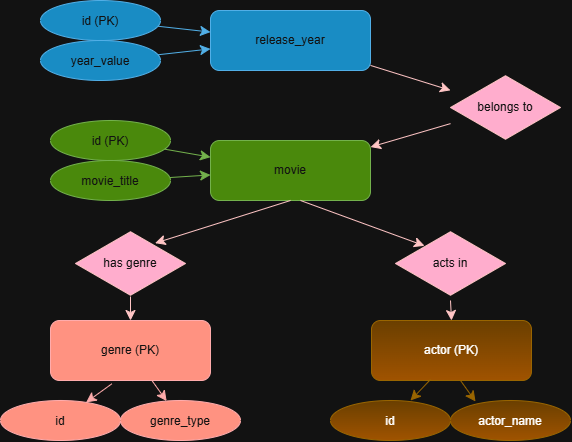

The diagram above was exported from draw.io. Its source (the exported page's mxGraphModel, read from the mxfile embedded in the PNG):
<mxGraphModel dx="1005" dy="477" grid="1" gridSize="10" guides="1" tooltips="1" connect="1" arrows="1" fold="1" page="1" pageScale="1" pageWidth="827" pageHeight="1169" math="0" shadow="0">
  <root>
    <mxCell id="WIyWlLk6GJQsqaUBKTNV-0" />
    <mxCell id="WIyWlLk6GJQsqaUBKTNV-1" parent="WIyWlLk6GJQsqaUBKTNV-0" />
    <mxCell id="IWvxshd0WSZWPEWvy1hd-19" edge="1" parent="WIyWlLk6GJQsqaUBKTNV-1" source="IWvxshd0WSZWPEWvy1hd-0" style="edgeStyle=none;curved=1;rounded=0;orthogonalLoop=1;jettySize=auto;html=1;fontSize=12;startSize=8;endSize=8;fillColor=#a20025;strokeColor=#6F0000;" target="IWvxshd0WSZWPEWvy1hd-4" value="">
      <mxGeometry relative="1" as="geometry" />
    </mxCell>
    <mxCell id="IWvxshd0WSZWPEWvy1hd-0" parent="WIyWlLk6GJQsqaUBKTNV-1" style="rounded=1;whiteSpace=wrap;html=1;fillColor=#1ba1e2;fontColor=#ffffff;strokeColor=#006EAF;" value="release_year" vertex="1">
      <mxGeometry height="60" width="160" x="240" y="90" as="geometry" />
    </mxCell>
    <mxCell id="IWvxshd0WSZWPEWvy1hd-17" edge="1" parent="WIyWlLk6GJQsqaUBKTNV-1" source="IWvxshd0WSZWPEWvy1hd-1" style="edgeStyle=none;curved=1;rounded=0;orthogonalLoop=1;jettySize=auto;html=1;fontSize=12;startSize=8;endSize=8;fillColor=#1ba1e2;strokeColor=#006EAF;" target="IWvxshd0WSZWPEWvy1hd-0" value="">
      <mxGeometry relative="1" as="geometry" />
    </mxCell>
    <mxCell id="IWvxshd0WSZWPEWvy1hd-1" parent="WIyWlLk6GJQsqaUBKTNV-1" style="ellipse;whiteSpace=wrap;html=1;shapeInside=1;fillColor=#1ba1e2;fontColor=#ffffff;strokeColor=#006EAF;" value="id (PK)" vertex="1">
      <mxGeometry height="40" width="120" x="70" y="80" as="geometry" />
    </mxCell>
    <mxCell id="IWvxshd0WSZWPEWvy1hd-18" edge="1" parent="WIyWlLk6GJQsqaUBKTNV-1" source="IWvxshd0WSZWPEWvy1hd-2" style="edgeStyle=none;curved=1;rounded=0;orthogonalLoop=1;jettySize=auto;html=1;fontSize=12;startSize=8;endSize=8;fillColor=#1ba1e2;strokeColor=#006EAF;" target="IWvxshd0WSZWPEWvy1hd-0" value="">
      <mxGeometry relative="1" as="geometry" />
    </mxCell>
    <mxCell id="IWvxshd0WSZWPEWvy1hd-2" parent="WIyWlLk6GJQsqaUBKTNV-1" style="ellipse;whiteSpace=wrap;html=1;shapeInside=1;fillColor=#1ba1e2;fontColor=#ffffff;strokeColor=#006EAF;" value="year_value" vertex="1">
      <mxGeometry height="40" width="120" x="70" y="120" as="geometry" />
    </mxCell>
    <mxCell id="IWvxshd0WSZWPEWvy1hd-3" parent="WIyWlLk6GJQsqaUBKTNV-1" style="rounded=1;whiteSpace=wrap;html=1;fillColor=#60a917;fontColor=#ffffff;strokeColor=#2D7600;" value="movie" vertex="1">
      <mxGeometry height="60" width="160" x="240" y="220" as="geometry" />
    </mxCell>
    <mxCell id="IWvxshd0WSZWPEWvy1hd-20" edge="1" parent="WIyWlLk6GJQsqaUBKTNV-1" source="IWvxshd0WSZWPEWvy1hd-4" style="edgeStyle=none;curved=1;rounded=0;orthogonalLoop=1;jettySize=auto;html=1;fontSize=12;startSize=8;endSize=8;fillColor=#a20025;strokeColor=#6F0000;" value="">
      <mxGeometry relative="1" as="geometry">
        <mxPoint x="400" y="226.56" as="targetPoint" />
      </mxGeometry>
    </mxCell>
    <mxCell id="IWvxshd0WSZWPEWvy1hd-4" parent="WIyWlLk6GJQsqaUBKTNV-1" style="html=1;whiteSpace=wrap;aspect=fixed;shape=isoRectangle;fillColor=#a20025;fontColor=#ffffff;strokeColor=#6F0000;" value="belongs to" vertex="1">
      <mxGeometry height="66" width="110" x="480" y="154" as="geometry" />
    </mxCell>
    <mxCell id="IWvxshd0WSZWPEWvy1hd-21" edge="1" parent="WIyWlLk6GJQsqaUBKTNV-1" source="IWvxshd0WSZWPEWvy1hd-5" style="edgeStyle=none;curved=1;rounded=0;orthogonalLoop=1;jettySize=auto;html=1;fontSize=12;startSize=8;endSize=8;fillColor=#60a917;strokeColor=#2D7600;" target="IWvxshd0WSZWPEWvy1hd-3" value="">
      <mxGeometry relative="1" as="geometry" />
    </mxCell>
    <mxCell id="IWvxshd0WSZWPEWvy1hd-5" parent="WIyWlLk6GJQsqaUBKTNV-1" style="ellipse;whiteSpace=wrap;html=1;shapeInside=1;fillColor=#60a917;fontColor=#ffffff;strokeColor=#2D7600;" value="id (PK)" vertex="1">
      <mxGeometry height="40" width="120" x="80" y="200" as="geometry" />
    </mxCell>
    <mxCell id="IWvxshd0WSZWPEWvy1hd-22" edge="1" parent="WIyWlLk6GJQsqaUBKTNV-1" source="IWvxshd0WSZWPEWvy1hd-6" style="edgeStyle=none;curved=1;rounded=0;orthogonalLoop=1;jettySize=auto;html=1;fontSize=12;startSize=8;endSize=8;fillColor=#60a917;strokeColor=#2D7600;" target="IWvxshd0WSZWPEWvy1hd-3" value="">
      <mxGeometry relative="1" as="geometry" />
    </mxCell>
    <mxCell id="IWvxshd0WSZWPEWvy1hd-6" parent="WIyWlLk6GJQsqaUBKTNV-1" style="ellipse;whiteSpace=wrap;html=1;shapeInside=1;fillColor=#60a917;fontColor=#ffffff;strokeColor=#2D7600;" value="movie_title" vertex="1">
      <mxGeometry height="40" width="120" x="80" y="240" as="geometry" />
    </mxCell>
    <mxCell id="IWvxshd0WSZWPEWvy1hd-28" edge="1" parent="WIyWlLk6GJQsqaUBKTNV-1" source="IWvxshd0WSZWPEWvy1hd-7" style="edgeStyle=none;curved=1;rounded=0;orthogonalLoop=1;jettySize=auto;html=1;fontSize=12;startSize=8;endSize=8;fillColor=#e51400;strokeColor=#B20000;" target="IWvxshd0WSZWPEWvy1hd-12" value="">
      <mxGeometry relative="1" as="geometry" />
    </mxCell>
    <mxCell id="IWvxshd0WSZWPEWvy1hd-7" parent="WIyWlLk6GJQsqaUBKTNV-1" style="rounded=1;whiteSpace=wrap;html=1;fillColor=#e51400;fontColor=#ffffff;strokeColor=#B20000;" value="genre (PK)" vertex="1">
      <mxGeometry height="60" width="160" x="80" y="400" as="geometry" />
    </mxCell>
    <mxCell id="IWvxshd0WSZWPEWvy1hd-8" parent="WIyWlLk6GJQsqaUBKTNV-1" style="rounded=1;whiteSpace=wrap;html=1;fillColor=#ffcd28;gradientColor=#ffa500;strokeColor=#d79b00;" value="actor (PK)" vertex="1">
      <mxGeometry height="60" width="160" x="401" y="400" as="geometry" />
    </mxCell>
    <mxCell id="IWvxshd0WSZWPEWvy1hd-9" parent="WIyWlLk6GJQsqaUBKTNV-1" style="html=1;whiteSpace=wrap;aspect=fixed;shape=isoRectangle;fillColor=#a20025;fontColor=#ffffff;strokeColor=#6F0000;" value="has genre" vertex="1">
      <mxGeometry height="66" width="110" x="105" y="310" as="geometry" />
    </mxCell>
    <mxCell id="IWvxshd0WSZWPEWvy1hd-10" parent="WIyWlLk6GJQsqaUBKTNV-1" style="html=1;whiteSpace=wrap;aspect=fixed;shape=isoRectangle;fillColor=#a20025;fontColor=#ffffff;strokeColor=#6F0000;" value="acts in" vertex="1">
      <mxGeometry height="66" width="110" x="425" y="310" as="geometry" />
    </mxCell>
    <mxCell id="IWvxshd0WSZWPEWvy1hd-12" parent="WIyWlLk6GJQsqaUBKTNV-1" style="ellipse;whiteSpace=wrap;html=1;shapeInside=1;fillColor=#e51400;fontColor=#ffffff;strokeColor=#B20000;" value="genre_type" vertex="1">
      <mxGeometry height="40" width="120" x="150" y="480" as="geometry" />
    </mxCell>
    <mxCell id="IWvxshd0WSZWPEWvy1hd-13" parent="WIyWlLk6GJQsqaUBKTNV-1" style="ellipse;whiteSpace=wrap;html=1;shapeInside=1;fillColor=#ffcd28;strokeColor=#d79b00;gradientColor=#ffa500;" value="id" vertex="1">
      <mxGeometry height="40" width="120" x="360" y="480" as="geometry" />
    </mxCell>
    <mxCell id="IWvxshd0WSZWPEWvy1hd-14" parent="WIyWlLk6GJQsqaUBKTNV-1" style="ellipse;whiteSpace=wrap;html=1;shapeInside=1;fillColor=#ffcd28;strokeColor=#d79b00;gradientColor=#ffa500;" value="actor_name" vertex="1">
      <mxGeometry height="40" width="120" x="480" y="480" as="geometry" />
    </mxCell>
    <mxCell id="IWvxshd0WSZWPEWvy1hd-23" edge="1" parent="WIyWlLk6GJQsqaUBKTNV-1" style="edgeStyle=none;curved=1;rounded=0;orthogonalLoop=1;jettySize=auto;html=1;fontSize=12;startSize=8;endSize=8;entryX=0.724;entryY=0.192;entryDx=0;entryDy=0;entryPerimeter=0;fillColor=#a20025;strokeColor=#6F0000;" target="IWvxshd0WSZWPEWvy1hd-9" value="">
      <mxGeometry relative="1" as="geometry">
        <mxPoint x="320" y="280" as="sourcePoint" />
        <mxPoint x="240" y="304" as="targetPoint" />
      </mxGeometry>
    </mxCell>
    <mxCell id="IWvxshd0WSZWPEWvy1hd-24" edge="1" parent="WIyWlLk6GJQsqaUBKTNV-1" style="edgeStyle=none;curved=1;rounded=0;orthogonalLoop=1;jettySize=auto;html=1;fontSize=12;startSize=8;endSize=8;entryX=0.264;entryY=0.232;entryDx=0;entryDy=0;entryPerimeter=0;fillColor=#a20025;strokeColor=#6F0000;" target="IWvxshd0WSZWPEWvy1hd-10" value="">
      <mxGeometry relative="1" as="geometry">
        <mxPoint x="330" y="280" as="sourcePoint" />
        <mxPoint x="250" y="304" as="targetPoint" />
      </mxGeometry>
    </mxCell>
    <mxCell id="IWvxshd0WSZWPEWvy1hd-26" edge="1" parent="WIyWlLk6GJQsqaUBKTNV-1" style="edgeStyle=none;curved=1;rounded=0;orthogonalLoop=1;jettySize=auto;html=1;fontSize=12;startSize=8;endSize=8;entryX=0.5;entryY=0;entryDx=0;entryDy=0;fillColor=#a20025;strokeColor=#6F0000;" target="IWvxshd0WSZWPEWvy1hd-7" value="">
      <mxGeometry relative="1" as="geometry">
        <mxPoint x="160" y="376" as="sourcePoint" />
        <mxPoint x="80" y="400" as="targetPoint" />
      </mxGeometry>
    </mxCell>
    <mxCell id="IWvxshd0WSZWPEWvy1hd-27" edge="1" parent="WIyWlLk6GJQsqaUBKTNV-1" style="edgeStyle=none;curved=1;rounded=0;orthogonalLoop=1;jettySize=auto;html=1;fontSize=12;startSize=8;endSize=8;entryX=0.5;entryY=0;entryDx=0;entryDy=0;fillColor=#a20025;strokeColor=#6F0000;" target="IWvxshd0WSZWPEWvy1hd-8" value="">
      <mxGeometry relative="1" as="geometry">
        <mxPoint x="480" y="380" as="sourcePoint" />
        <mxPoint x="400" y="404" as="targetPoint" />
      </mxGeometry>
    </mxCell>
    <mxCell id="IWvxshd0WSZWPEWvy1hd-29" edge="1" parent="WIyWlLk6GJQsqaUBKTNV-1" style="edgeStyle=none;curved=1;rounded=0;orthogonalLoop=1;jettySize=auto;html=1;fontSize=12;startSize=8;endSize=8;fillColor=#ffcd28;strokeColor=#d79b00;gradientColor=#ffa500;" value="">
      <mxGeometry relative="1" as="geometry">
        <mxPoint x="490" y="460" as="sourcePoint" />
        <mxPoint x="505" y="481" as="targetPoint" />
      </mxGeometry>
    </mxCell>
    <mxCell id="IWvxshd0WSZWPEWvy1hd-30" edge="1" parent="WIyWlLk6GJQsqaUBKTNV-1" style="edgeStyle=none;curved=1;rounded=0;orthogonalLoop=1;jettySize=auto;html=1;fontSize=12;startSize=8;endSize=8;fillColor=#ffcd28;strokeColor=#d79b00;gradientColor=#ffa500;" value="">
      <mxGeometry relative="1" as="geometry">
        <mxPoint x="460" y="459" as="sourcePoint" />
        <mxPoint x="440" y="480" as="targetPoint" />
      </mxGeometry>
    </mxCell>
    <mxCell id="IWvxshd0WSZWPEWvy1hd-31" edge="1" parent="WIyWlLk6GJQsqaUBKTNV-1" source="IWvxshd0WSZWPEWvy1hd-11" style="edgeStyle=none;curved=1;rounded=0;orthogonalLoop=1;jettySize=auto;html=1;fontSize=12;startSize=8;endSize=8;fillColor=#e51400;strokeColor=#B20000;" value="">
      <mxGeometry relative="1" as="geometry">
        <mxPoint x="130" y="470" as="sourcePoint" />
        <mxPoint x="110" y="491" as="targetPoint" />
      </mxGeometry>
    </mxCell>
    <mxCell id="IWvxshd0WSZWPEWvy1hd-32" edge="1" parent="WIyWlLk6GJQsqaUBKTNV-1" source="IWvxshd0WSZWPEWvy1hd-7" style="edgeStyle=none;curved=1;rounded=0;orthogonalLoop=1;jettySize=auto;html=1;fontSize=12;startSize=8;endSize=8;exitX=0.383;exitY=1.056;exitDx=0;exitDy=0;exitPerimeter=0;fillColor=#e51400;strokeColor=#B20000;" target="IWvxshd0WSZWPEWvy1hd-11" value="">
      <mxGeometry relative="1" as="geometry">
        <mxPoint x="130" y="470" as="sourcePoint" />
        <mxPoint x="110" y="491" as="targetPoint" />
      </mxGeometry>
    </mxCell>
    <mxCell id="IWvxshd0WSZWPEWvy1hd-11" parent="WIyWlLk6GJQsqaUBKTNV-1" style="ellipse;whiteSpace=wrap;html=1;shapeInside=1;fillColor=#e51400;fontColor=#ffffff;strokeColor=#B20000;" value="id" vertex="1">
      <mxGeometry height="40" width="120" x="30" y="480" as="geometry" />
    </mxCell>
  </root>
</mxGraphModel>